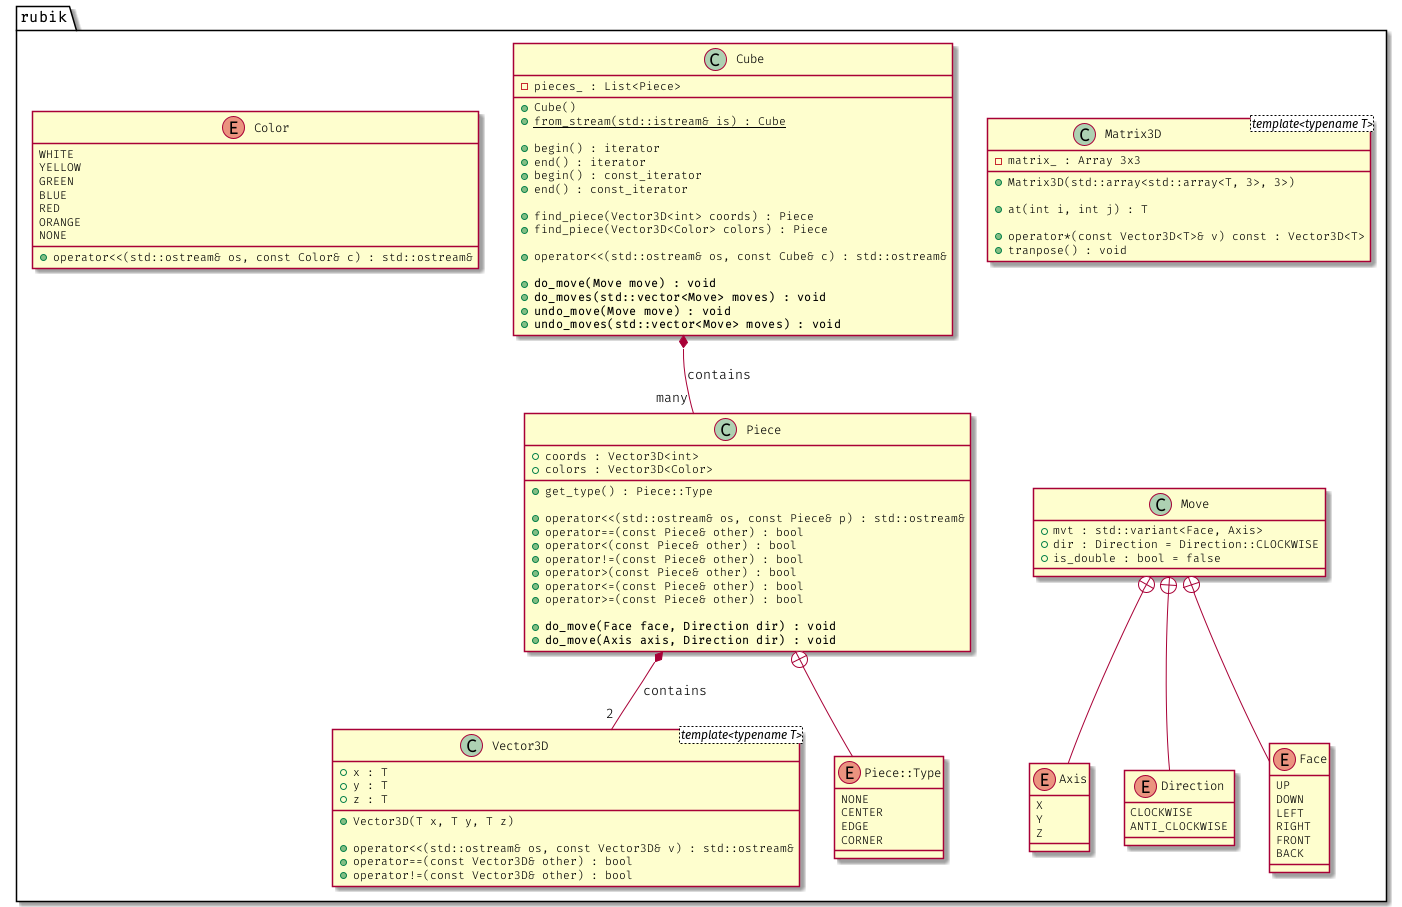

The diagram above was rendered by PlantUML. Its source (embedded in the PNG):
@startuml

!include core-features.plantuml

namespace rubik {
    class Matrix3D <template<typename T>> {
        -matrix_ : Array 3x3

        +Matrix3D(std::array<std::array<T, 3>, 3>)

        +at(int i, int j) : T

        +operator*(const Vector3D<T>& v) const : Vector3D<T>
        +tranpose() : void
    }

    class Piece {

        +**do_move(Face face, Direction dir) : void**
        +**do_move(Axis axis, Direction dir) : void**
    }

    class Move {
        +mvt : std::variant<Face, Axis>
        +dir : Direction = Direction::CLOCKWISE
        +is_double : bool = false
    }

    class Cube {

        +**do_move(Move move) : void**
        +**do_moves(std::vector<Move> moves) : void**
        +**undo_move(Move move) : void**
        +**undo_moves(std::vector<Move> moves) : void**
    }

    enum Axis {
        X
        Y
        Z
    }

    enum Direction {
        CLOCKWISE
        ANTI_CLOCKWISE
    }

    enum Face {
        UP
        DOWN
        LEFT
        RIGHT
        FRONT
        BACK
    }

    Move +-- Axis
    Move +-- Direction
    Move +-- Face

    ' Group components together using hidden relations
    Cube -right[hidden]- Matrix3D
    Matrix3D -down[hidden]- Move
    Move -down[hidden]- Axis
    Move -down[hidden]- Face
    Move -down[hidden]- Direction
}

@enduml